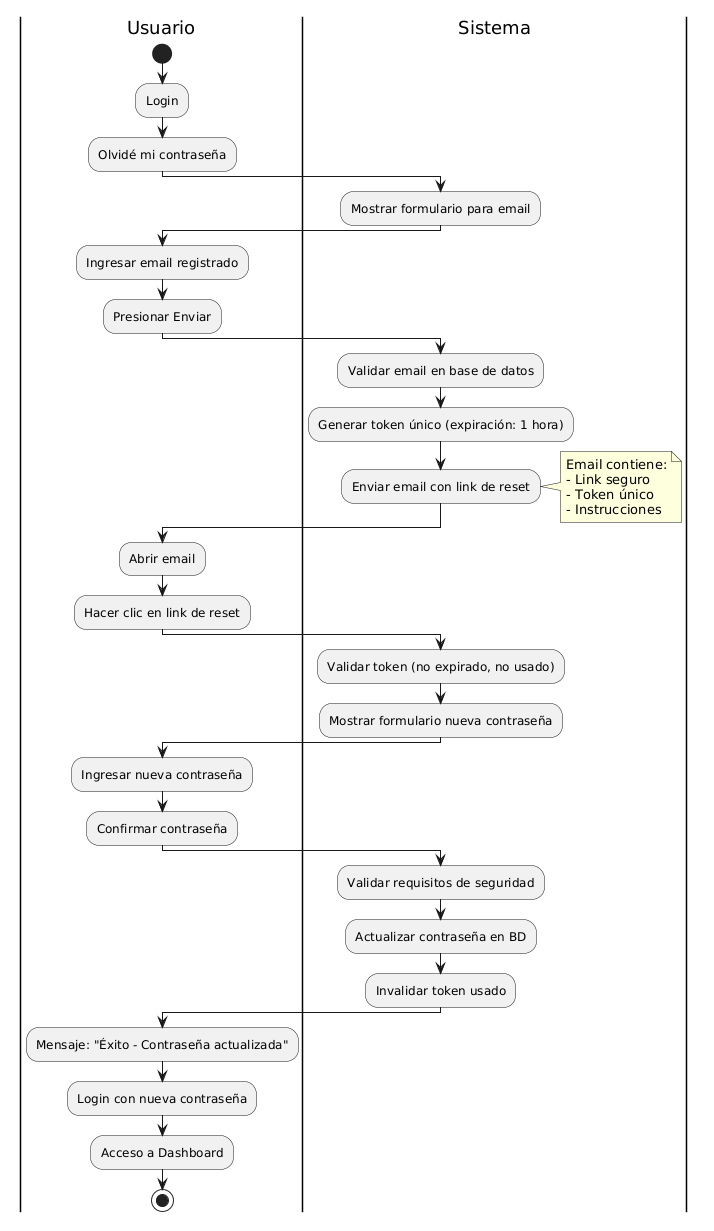

The diagram above was rendered by PlantUML. Its source (embedded in the PNG):
@startuml
|Usuario|
start
:Login;
:Olvidé mi contraseña;

|Sistema|
:Mostrar formulario para email;

|Usuario|
:Ingresar email registrado;
:Presionar Enviar;

|Sistema|
:Validar email en base de datos;
:Generar token único (expiración: 1 hora);
:Enviar email con link de reset;

note right
  Email contiene:
  - Link seguro
  - Token único
  - Instrucciones
end note

|Usuario|
:Abrir email;
:Hacer clic en link de reset;

|Sistema|
:Validar token (no expirado, no usado);
:Mostrar formulario nueva contraseña;

|Usuario|
:Ingresar nueva contraseña;
:Confirmar contraseña;

|Sistema|
:Validar requisitos de seguridad;
:Actualizar contraseña en BD;
:Invalidar token usado;

|Usuario|
:Mensaje: "Éxito - Contraseña actualizada";
:Login con nueva contraseña;
:Acceso a Dashboard;
stop
@enduml